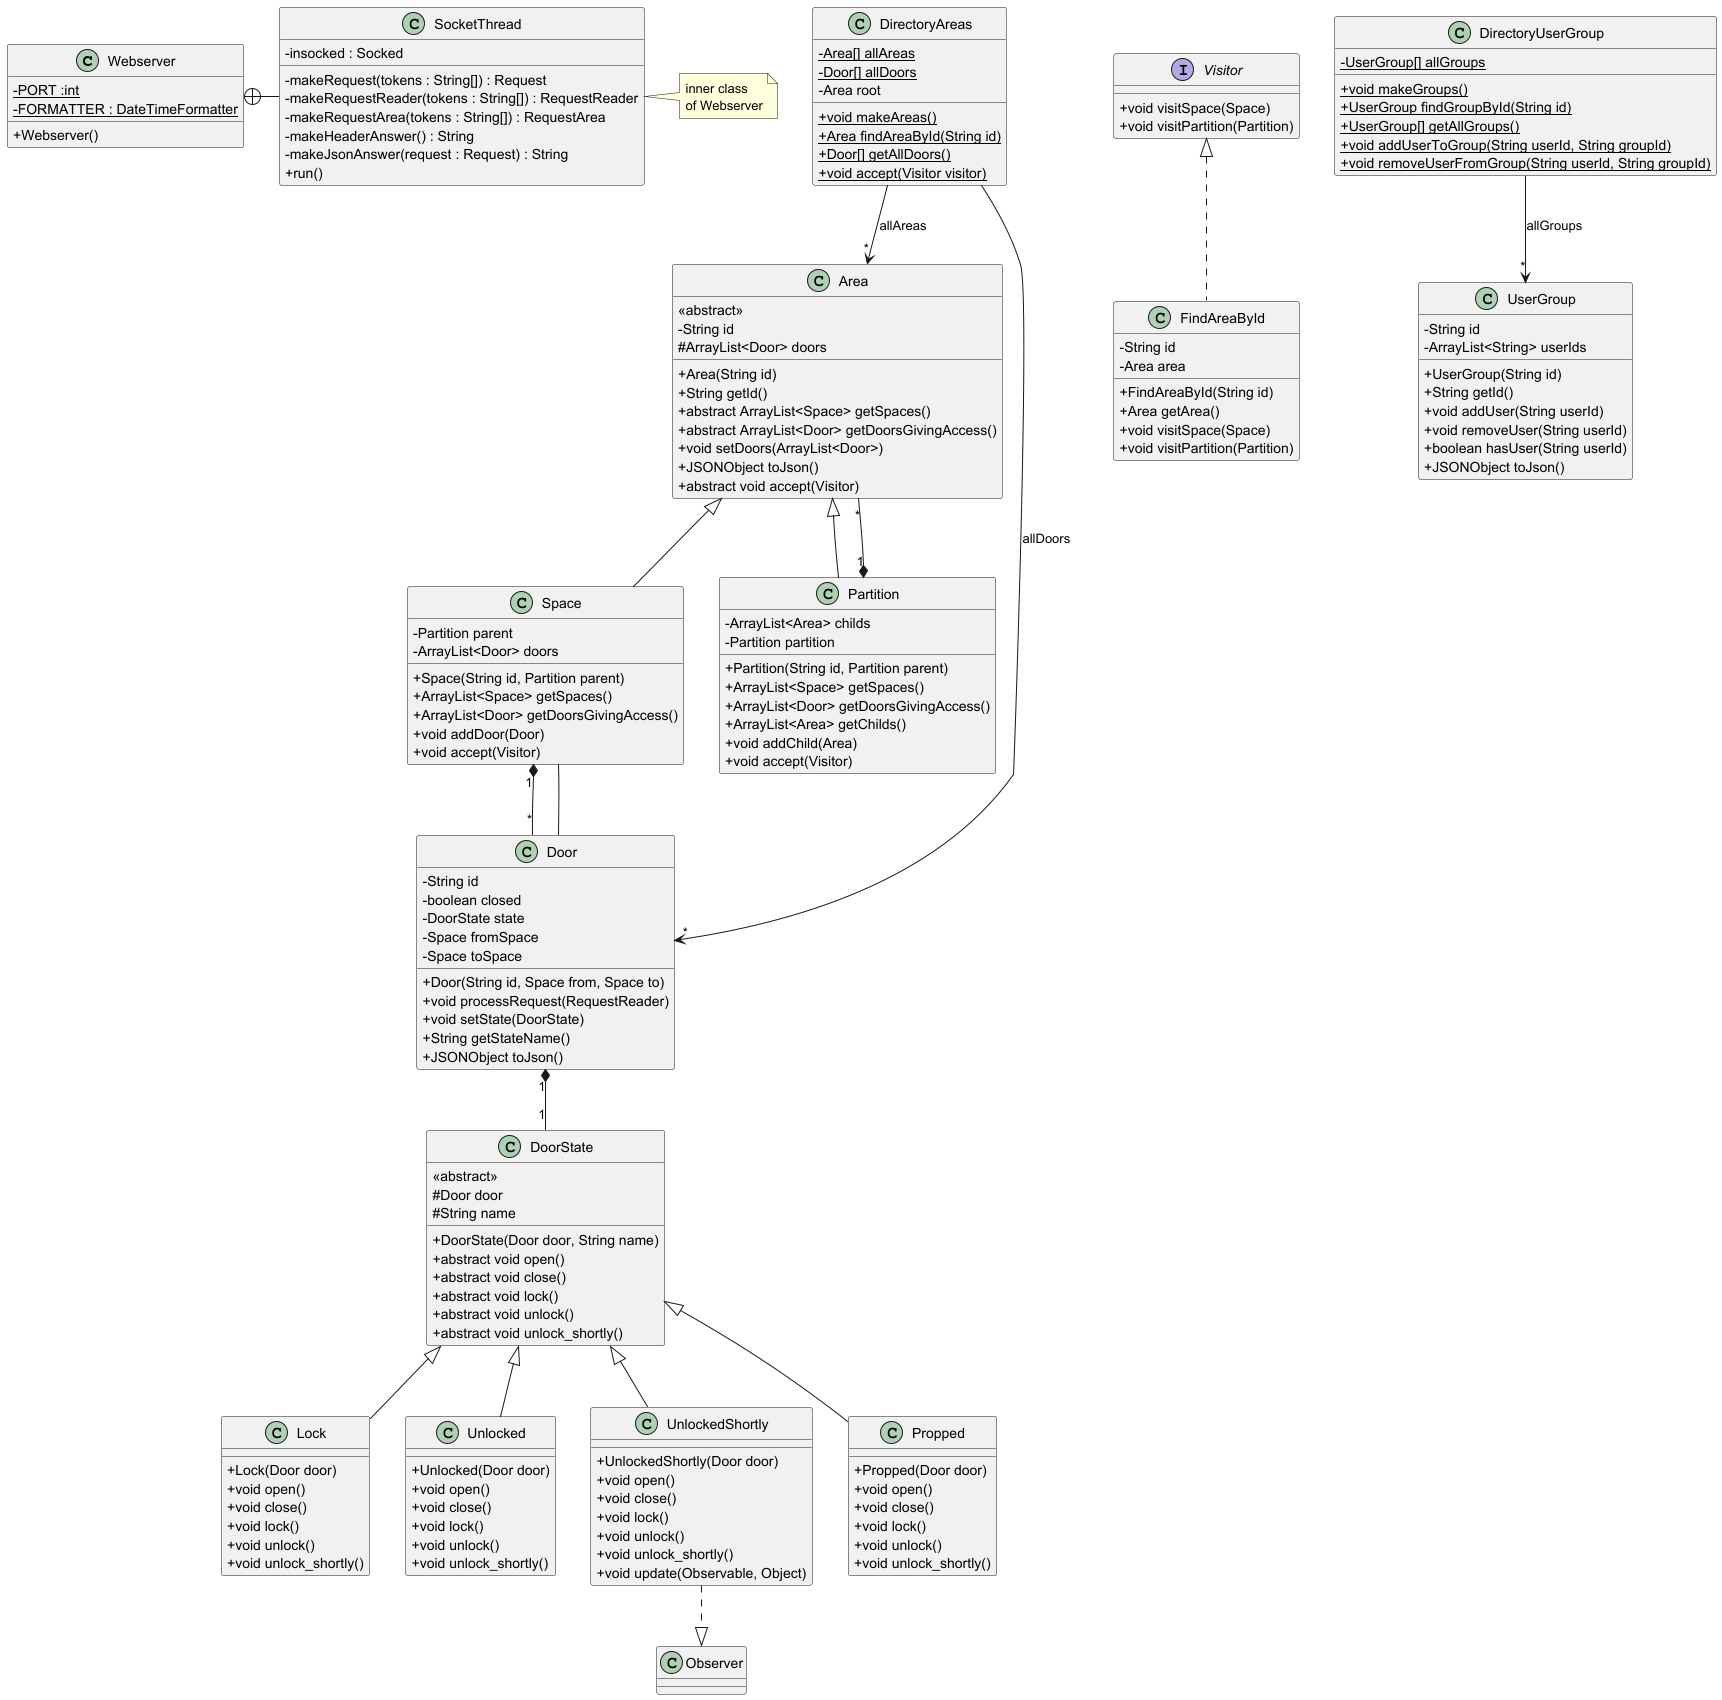

The diagram above was rendered by PlantUML. Its source (embedded in the PNG):
@startuml
'https://plantuml.com/class-diagram
skinparam classAttributeIconSize 0

class Webserver {
- {static} PORT :int
- {static} FORMATTER : DateTimeFormatter
+ Webserver()
}

class SocketThread {
- insocked : Socked
- makeRequest(tokens : String[]) : Request
- makeRequestReader(tokens : String[]) : RequestReader
- makeRequestArea(tokens : String[]) : RequestArea
- makeHeaderAnswer() : String
- makeJsonAnswer(request : Request) : String
+ run()
}

Webserver +-right- SocketThread

note right of SocketThread
inner class
of Webserver
end note

    class Area {
        <<abstract>>
        -String id
        #ArrayList<Door> doors
        +Area(String id)
        +String getId()
        +abstract ArrayList<Space> getSpaces()
        +abstract ArrayList<Door> getDoorsGivingAccess()
        +void setDoors(ArrayList<Door>)
        +JSONObject toJson()
        +abstract void accept(Visitor)
    }

    class Space {
        -Partition parent
        -ArrayList<Door> doors
        +Space(String id, Partition parent)
        +ArrayList<Space> getSpaces()
        +ArrayList<Door> getDoorsGivingAccess()
        +void addDoor(Door)
        +void accept(Visitor)
    }

    class Partition {
        -ArrayList<Area> childs
        -Partition partition
        +Partition(String id, Partition parent)
        +ArrayList<Space> getSpaces()
        +ArrayList<Door> getDoorsGivingAccess()
        +ArrayList<Area> getChilds()
        +void addChild(Area)
        +void accept(Visitor)
    }

    class Door {
        -String id
        -boolean closed
        -DoorState state
        -Space fromSpace
        -Space toSpace
        +Door(String id, Space from, Space to)
        +void processRequest(RequestReader)
        +void setState(DoorState)
        +String getStateName()
        +JSONObject toJson()
    }

    class DoorState {
        <<abstract>>
        #Door door
        #String name
        +DoorState(Door door, String name)
        +abstract void open()
        +abstract void close()
        +abstract void lock()
        +abstract void unlock()
        +abstract void unlock_shortly()
    }

    class Lock {
        +Lock(Door door)
        +void open()
        +void close()
        +void lock()
        +void unlock()
        +void unlock_shortly()
    }

    class Unlocked {
        +Unlocked(Door door)
        +void open()
        +void close()
        +void lock()
        +void unlock()
        +void unlock_shortly()
    }

    class UnlockedShortly {
        +UnlockedShortly(Door door)
        +void open()
        +void close()
        +void lock()
        +void unlock()
        +void unlock_shortly()
        +void update(Observable, Object)
    }

    class Propped {
        +Propped(Door door)
        +void open()
        +void close()
        +void lock()
        +void unlock()
        +void unlock_shortly()
    }

    interface Visitor {
        +void visitSpace(Space)
        +void visitPartition(Partition)
    }

    class FindAreaById implements Visitor {
        -String id
        -Area area
        +FindAreaById(String id)
        +Area getArea()
        +void visitSpace(Space)
        +void visitPartition(Partition)
    }

    class DirectoryAreas {
        -{static} Area[] allAreas
        -{static} Door[] allDoors
        -Area root
        +{static} void makeAreas()
        +{static} Area findAreaById(String id)
        +{static} Door[] getAllDoors()
        +{static} void accept(Visitor visitor)
    }

    class DirectoryUserGroup {
        -{static} UserGroup[] allGroups
        +{static} void makeGroups()
        +{static} UserGroup findGroupById(String id)
        +{static} UserGroup[] getAllGroups()
        +{static} void addUserToGroup(String userId, String groupId)
        +{static} void removeUserFromGroup(String userId, String groupId)
    }

    class UserGroup {
        -String id
        -ArrayList<String> userIds
        +UserGroup(String id)
        +String getId()
        +void addUser(String userId)
        +void removeUser(String userId)
        +boolean hasUser(String userId)
        +JSONObject toJson()
    }

    Area <|-- Space
    Area <|-- Partition
    DoorState <|-- Lock
    DoorState <|-- Unlocked 
    DoorState <|-- UnlockedShortly
    DoorState <|-- Propped
    Door "1" *-- "1" DoorState
    Space "1" *-- "*" Door
    Partition "1" *-- "*" Area
    UnlockedShortly ..|> Observer
    Door -- Space
    DirectoryAreas --> "*" Area : "allAreas"
    DirectoryAreas --> "*" Door : "allDoors"
    DirectoryUserGroup --> "*" UserGroup : "allGroups"

@enduml